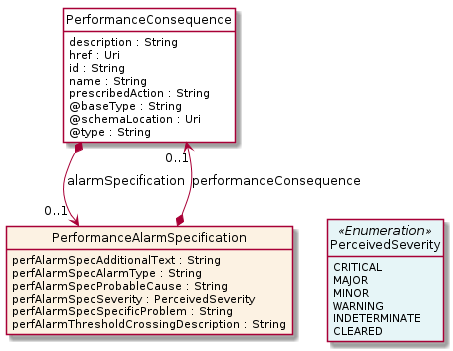

The diagram above was rendered by PlantUML. Its source (embedded in the PNG):
@startuml
hide circle
hide methods
hide stereotype
show <<Enumeration>> stereotype
skinparam class {
   BackgroundColor<<Enumeration>> #E6F5F7
   BackgroundColor<<Ref>> #FFFFE0
   BackgroundColor<<Pivot>> #FFFFFFF
   BackgroundColor<<SimpleType>> #E2F0DA
   BackgroundColor #FCF2E3
}

class PerformanceConsequence <<Pivot>> {
    description : String
    href : Uri
    id : String
    name : String
    prescribedAction : String
    @baseType : String
    @schemaLocation : Uri
    @type : String
}

class PerformanceAlarmSpecification  {
    perfAlarmSpecAdditionalText : String
    perfAlarmSpecAlarmType : String
    perfAlarmSpecProbableCause : String
    perfAlarmSpecSeverity : PerceivedSeverity
    perfAlarmSpecSpecificProblem : String
    perfAlarmThresholdCrossingDescription : String
}

class PerceivedSeverity <<Enumeration>> {
    CRITICAL
    MAJOR
    MINOR
    WARNING
    INDETERMINATE
    CLEARED
}

PerformanceConsequence *-->  "0..1" PerformanceAlarmSpecification : alarmSpecification

PerformanceConsequence "0..1" <--* PerformanceAlarmSpecification : performanceConsequence

PerformanceAlarmSpecification -right[hidden]-> PerceivedSeverity

@enduml